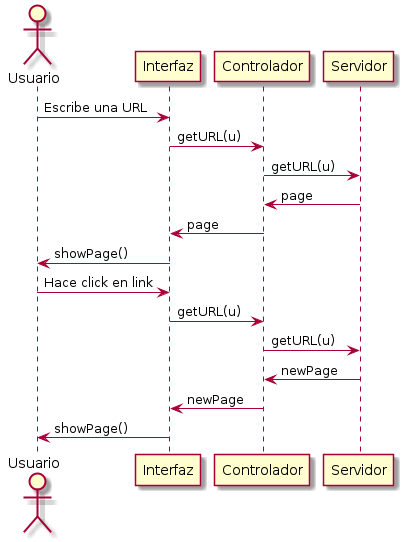

The diagram above was rendered by PlantUML. Its source (embedded in the PNG):
@startuml
actor Usuario

Usuario -> Interfaz: Escribe una URL
Interfaz -> Controlador: getURL(u)
Controlador -> Servidor: getURL(u)

Servidor -> Controlador: page
Controlador -> Interfaz: page
Interfaz -> Usuario: showPage()

Usuario -> Interfaz: Hace click en link
Interfaz -> Controlador: getURL(u)
Controlador -> Servidor: getURL(u)

Servidor -> Controlador: newPage
Controlador -> Interfaz: newPage
Interfaz -> Usuario: showPage()

@enduml